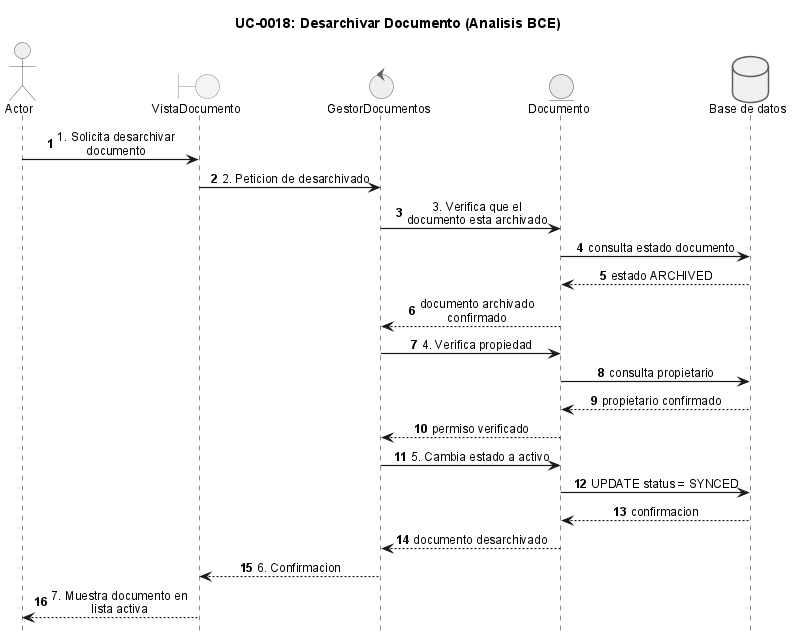

The diagram above was rendered by PlantUML. Its source (embedded in the PNG):
@startuml
!include _sequence-bce-style.puml

title UC-0018: Desarchivar Documento (Analisis BCE)

actor Actor
boundary "VistaDocumento" as BF
control "GestorDocumentos" as CG
entity "Documento" as ED

database "Base de datos" as DB

Actor -> BF : 1. Solicita desarchivar documento
BF -> CG : 2. Peticion de desarchivado
CG -> ED : 3. Verifica que el documento esta archivado
ED -> DB : consulta estado documento
DB --> ED : estado ARCHIVED
ED --> CG : documento archivado confirmado

CG -> ED : 4. Verifica propiedad
ED -> DB : consulta propietario
DB --> ED : propietario confirmado
ED --> CG : permiso verificado

CG -> ED : 5. Cambia estado a activo
ED -> DB : UPDATE status = SYNCED
DB --> ED : confirmacion
ED --> CG : documento desarchivado

CG --> BF : 6. Confirmacion
BF --> Actor : 7. Muestra documento en lista activa

@enduml